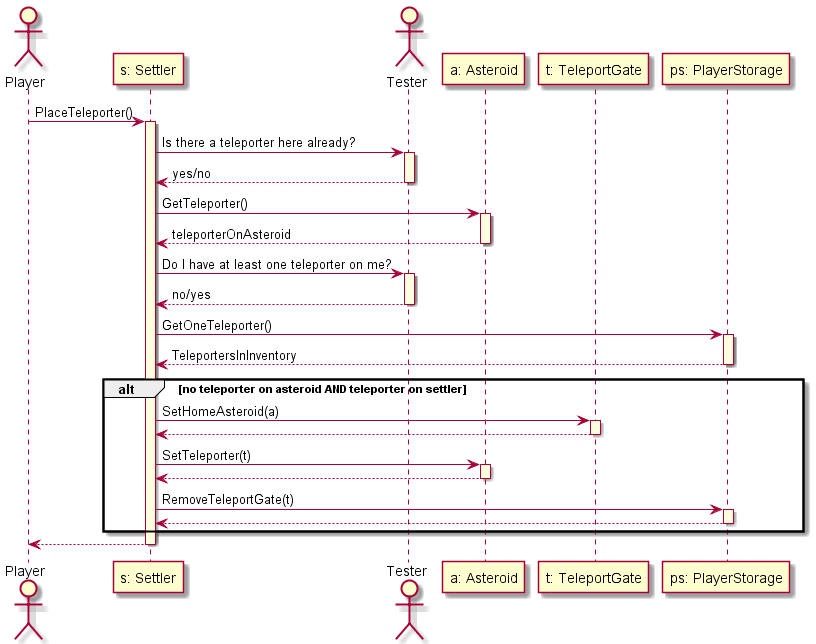

The diagram above was rendered by PlantUML. Its source (embedded in the PNG):
@startuml

skinparam SequenceLifeLineBackgroundColor LightYellow

actor Player as player
participant "s: Settler" as settler
actor Tester as tester
participant "a: Asteroid" as asteroid
participant "t: TeleportGate" as teleport
participant "ps: PlayerStorage" as storage

player -> settler ++: PlaceTeleporter()
settler -> tester ++: Is there a teleporter here already?
tester --> settler --: yes/no
settler -> asteroid ++: GetTeleporter()
asteroid --> settler -- : teleporterOnAsteroid
settler -> tester ++: Do I have at least one teleporter on me?
tester --> settler --: no/yes
settler -> storage ++: GetOneTeleporter()
storage --> settler -- : TeleportersInInventory

alt no teleporter on asteroid AND teleporter on settler
    settler -> teleport ++: SetHomeAsteroid(a)
    teleport --> settler --
    settler -> asteroid ++: SetTeleporter(t)
    asteroid --> settler --
    settler -> storage ++: RemoveTeleportGate(t)
    storage --> settler --

end
settler --> player --

@enduml